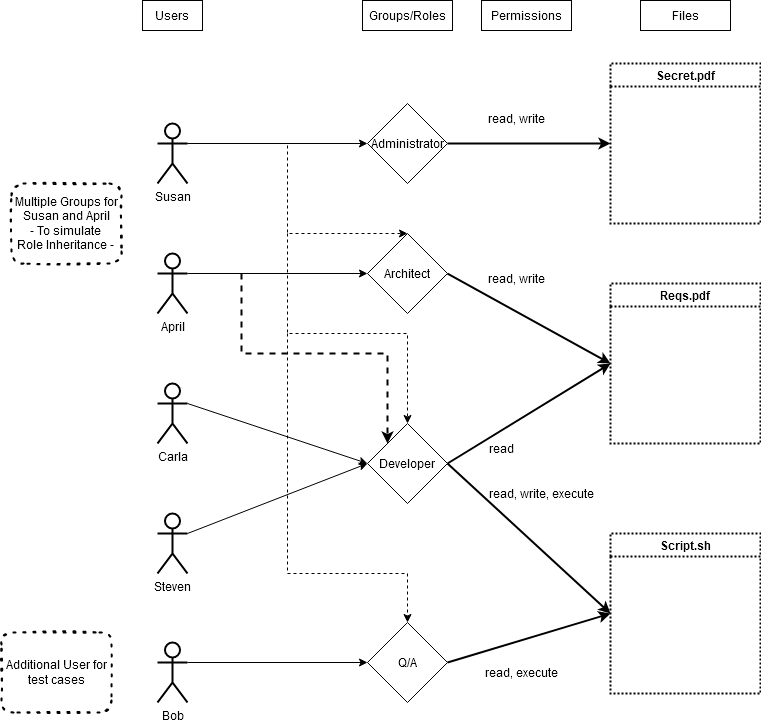

The diagram above was exported from draw.io. Its source (the exported page's mxGraphModel, read from the mxfile embedded in the PNG):
<mxGraphModel dx="1038" dy="528" grid="1" gridSize="10" guides="1" tooltips="1" connect="1" arrows="1" fold="1" page="1" pageScale="1" pageWidth="850" pageHeight="1100" math="0" shadow="0">
  <root>
    <mxCell id="0" />
    <mxCell id="1" parent="0" />
    <mxCell id="uDALud8j0b34rA5BGZBK-10" style="edgeStyle=orthogonalEdgeStyle;rounded=0;orthogonalLoop=1;jettySize=auto;html=1;exitX=1;exitY=0.3333333333333333;exitDx=0;exitDy=0;exitPerimeter=0;entryX=0;entryY=0.5;entryDx=0;entryDy=0;" edge="1" parent="1" source="Fd2R_25FLWLmIdAOE96K-1" target="uDALud8j0b34rA5BGZBK-6">
      <mxGeometry relative="1" as="geometry" />
    </mxCell>
    <mxCell id="Fd2R_25FLWLmIdAOE96K-1" value="Susan" style="shape=umlActor;verticalLabelPosition=bottom;verticalAlign=top;html=1;outlineConnect=0;strokeColor=default;strokeWidth=2;" parent="1" vertex="1">
      <mxGeometry x="196" y="260" width="30" height="60" as="geometry" />
    </mxCell>
    <mxCell id="uDALud8j0b34rA5BGZBK-11" style="edgeStyle=orthogonalEdgeStyle;rounded=0;orthogonalLoop=1;jettySize=auto;html=1;exitX=1;exitY=0.3333333333333333;exitDx=0;exitDy=0;exitPerimeter=0;" edge="1" parent="1" source="uDALud8j0b34rA5BGZBK-1" target="uDALud8j0b34rA5BGZBK-7">
      <mxGeometry relative="1" as="geometry" />
    </mxCell>
    <mxCell id="uDALud8j0b34rA5BGZBK-1" value="April" style="shape=umlActor;verticalLabelPosition=bottom;verticalAlign=top;html=1;outlineConnect=0;strokeColor=default;strokeWidth=2;" vertex="1" parent="1">
      <mxGeometry x="196" y="390" width="30" height="60" as="geometry" />
    </mxCell>
    <mxCell id="uDALud8j0b34rA5BGZBK-16" style="rounded=0;orthogonalLoop=1;jettySize=auto;html=1;exitX=1;exitY=0.3333333333333333;exitDx=0;exitDy=0;exitPerimeter=0;entryX=0;entryY=0.5;entryDx=0;entryDy=0;" edge="1" parent="1" source="uDALud8j0b34rA5BGZBK-2" target="uDALud8j0b34rA5BGZBK-8">
      <mxGeometry relative="1" as="geometry" />
    </mxCell>
    <mxCell id="uDALud8j0b34rA5BGZBK-2" value="Carla" style="shape=umlActor;verticalLabelPosition=bottom;verticalAlign=top;html=1;outlineConnect=0;strokeColor=default;strokeWidth=2;" vertex="1" parent="1">
      <mxGeometry x="196" y="520" width="30" height="60" as="geometry" />
    </mxCell>
    <mxCell id="uDALud8j0b34rA5BGZBK-17" style="edgeStyle=none;rounded=0;orthogonalLoop=1;jettySize=auto;html=1;exitX=1;exitY=0.3333333333333333;exitDx=0;exitDy=0;exitPerimeter=0;entryX=0;entryY=0.5;entryDx=0;entryDy=0;" edge="1" parent="1" source="uDALud8j0b34rA5BGZBK-3" target="uDALud8j0b34rA5BGZBK-8">
      <mxGeometry relative="1" as="geometry" />
    </mxCell>
    <mxCell id="uDALud8j0b34rA5BGZBK-3" value="Steven" style="shape=umlActor;verticalLabelPosition=bottom;verticalAlign=top;html=1;outlineConnect=0;strokeColor=default;strokeWidth=2;" vertex="1" parent="1">
      <mxGeometry x="196" y="650" width="30" height="60" as="geometry" />
    </mxCell>
    <mxCell id="uDALud8j0b34rA5BGZBK-18" style="edgeStyle=none;rounded=0;orthogonalLoop=1;jettySize=auto;html=1;exitX=1;exitY=0.3333333333333333;exitDx=0;exitDy=0;exitPerimeter=0;entryX=0;entryY=0.5;entryDx=0;entryDy=0;" edge="1" parent="1" source="uDALud8j0b34rA5BGZBK-5" target="uDALud8j0b34rA5BGZBK-9">
      <mxGeometry relative="1" as="geometry" />
    </mxCell>
    <mxCell id="uDALud8j0b34rA5BGZBK-5" value="Bob" style="shape=umlActor;verticalLabelPosition=bottom;verticalAlign=top;html=1;outlineConnect=0;strokeColor=default;strokeWidth=2;" vertex="1" parent="1">
      <mxGeometry x="196" y="779" width="30" height="60" as="geometry" />
    </mxCell>
    <mxCell id="uDALud8j0b34rA5BGZBK-38" style="edgeStyle=none;rounded=0;orthogonalLoop=1;jettySize=auto;html=1;exitX=1;exitY=0.5;exitDx=0;exitDy=0;entryX=0;entryY=0.5;entryDx=0;entryDy=0;strokeWidth=2;" edge="1" parent="1" source="uDALud8j0b34rA5BGZBK-6" target="uDALud8j0b34rA5BGZBK-37">
      <mxGeometry relative="1" as="geometry" />
    </mxCell>
    <mxCell id="uDALud8j0b34rA5BGZBK-6" value="Administrator" style="rhombus;whiteSpace=wrap;html=1;" vertex="1" parent="1">
      <mxGeometry x="406" y="240" width="80" height="80" as="geometry" />
    </mxCell>
    <mxCell id="uDALud8j0b34rA5BGZBK-28" style="edgeStyle=none;rounded=0;orthogonalLoop=1;jettySize=auto;html=1;exitX=1;exitY=0.5;exitDx=0;exitDy=0;entryX=0;entryY=0.5;entryDx=0;entryDy=0;strokeWidth=2;" edge="1" parent="1" source="uDALud8j0b34rA5BGZBK-7" target="uDALud8j0b34rA5BGZBK-25">
      <mxGeometry relative="1" as="geometry" />
    </mxCell>
    <mxCell id="uDALud8j0b34rA5BGZBK-7" value="Architect" style="rhombus;whiteSpace=wrap;html=1;" vertex="1" parent="1">
      <mxGeometry x="406" y="370" width="80" height="80" as="geometry" />
    </mxCell>
    <mxCell id="uDALud8j0b34rA5BGZBK-29" style="edgeStyle=none;rounded=0;orthogonalLoop=1;jettySize=auto;html=1;exitX=1;exitY=0.5;exitDx=0;exitDy=0;entryX=0;entryY=0.5;entryDx=0;entryDy=0;strokeWidth=2;" edge="1" parent="1" source="uDALud8j0b34rA5BGZBK-8" target="uDALud8j0b34rA5BGZBK-25">
      <mxGeometry relative="1" as="geometry" />
    </mxCell>
    <mxCell id="uDALud8j0b34rA5BGZBK-33" style="edgeStyle=none;rounded=0;orthogonalLoop=1;jettySize=auto;html=1;exitX=1;exitY=0.5;exitDx=0;exitDy=0;entryX=0;entryY=0.5;entryDx=0;entryDy=0;strokeWidth=2;" edge="1" parent="1" source="uDALud8j0b34rA5BGZBK-8" target="uDALud8j0b34rA5BGZBK-32">
      <mxGeometry relative="1" as="geometry" />
    </mxCell>
    <mxCell id="uDALud8j0b34rA5BGZBK-8" value="Developer" style="rhombus;whiteSpace=wrap;html=1;" vertex="1" parent="1">
      <mxGeometry x="406" y="560" width="80" height="80" as="geometry" />
    </mxCell>
    <mxCell id="uDALud8j0b34rA5BGZBK-34" style="edgeStyle=none;rounded=0;orthogonalLoop=1;jettySize=auto;html=1;exitX=1;exitY=0.5;exitDx=0;exitDy=0;entryX=0;entryY=0.5;entryDx=0;entryDy=0;strokeWidth=2;" edge="1" parent="1" source="uDALud8j0b34rA5BGZBK-9" target="uDALud8j0b34rA5BGZBK-32">
      <mxGeometry relative="1" as="geometry" />
    </mxCell>
    <mxCell id="uDALud8j0b34rA5BGZBK-9" value="Q/A" style="rhombus;whiteSpace=wrap;html=1;" vertex="1" parent="1">
      <mxGeometry x="406" y="759" width="80" height="80" as="geometry" />
    </mxCell>
    <mxCell id="uDALud8j0b34rA5BGZBK-13" value="" style="endArrow=classic;html=1;rounded=0;exitX=1;exitY=0.3333333333333333;exitDx=0;exitDy=0;exitPerimeter=0;entryX=0.5;entryY=0;entryDx=0;entryDy=0;dashed=1;" edge="1" parent="1" source="Fd2R_25FLWLmIdAOE96K-1" target="uDALud8j0b34rA5BGZBK-7">
      <mxGeometry width="50" height="50" relative="1" as="geometry">
        <mxPoint x="296" y="380" as="sourcePoint" />
        <mxPoint x="366" y="280" as="targetPoint" />
        <Array as="points">
          <mxPoint x="326" y="280" />
          <mxPoint x="326" y="370" />
        </Array>
      </mxGeometry>
    </mxCell>
    <mxCell id="uDALud8j0b34rA5BGZBK-14" value="" style="endArrow=classic;html=1;rounded=0;entryX=0.5;entryY=0;entryDx=0;entryDy=0;dashed=1;" edge="1" parent="1" target="uDALud8j0b34rA5BGZBK-8">
      <mxGeometry width="50" height="50" relative="1" as="geometry">
        <mxPoint x="326" y="370" as="sourcePoint" />
        <mxPoint x="366" y="500" as="targetPoint" />
        <Array as="points">
          <mxPoint x="326" y="470" />
          <mxPoint x="446" y="470" />
        </Array>
      </mxGeometry>
    </mxCell>
    <mxCell id="uDALud8j0b34rA5BGZBK-15" value="" style="endArrow=classic;html=1;rounded=0;entryX=0.5;entryY=0;entryDx=0;entryDy=0;dashed=1;" edge="1" parent="1" target="uDALud8j0b34rA5BGZBK-9">
      <mxGeometry width="50" height="50" relative="1" as="geometry">
        <mxPoint x="326" y="470" as="sourcePoint" />
        <mxPoint x="326" y="740" as="targetPoint" />
        <Array as="points">
          <mxPoint x="326" y="710" />
          <mxPoint x="446" y="710" />
        </Array>
      </mxGeometry>
    </mxCell>
    <mxCell id="uDALud8j0b34rA5BGZBK-19" value="Users" style="text;html=1;strokeColor=default;fillColor=none;align=center;verticalAlign=middle;whiteSpace=wrap;rounded=0;" vertex="1" parent="1">
      <mxGeometry x="181" y="137" width="60" height="30" as="geometry" />
    </mxCell>
    <mxCell id="uDALud8j0b34rA5BGZBK-20" value="Groups/Roles" style="text;html=1;strokeColor=default;fillColor=none;align=center;verticalAlign=middle;whiteSpace=wrap;rounded=0;" vertex="1" parent="1">
      <mxGeometry x="401" y="137" width="90" height="30" as="geometry" />
    </mxCell>
    <mxCell id="uDALud8j0b34rA5BGZBK-22" value="&lt;div&gt;Multiple Groups for Susan and April&lt;/div&gt;&lt;div&gt;- To simulate &lt;br&gt;&lt;/div&gt;&lt;div&gt;Role Inheritance -&lt;br&gt;&lt;/div&gt;" style="text;html=1;strokeColor=default;fillColor=none;align=center;verticalAlign=middle;whiteSpace=wrap;rounded=1;dashed=1;strokeWidth=2;dashPattern=1 4;glass=0;sketch=1;shadow=0;" vertex="1" parent="1">
      <mxGeometry x="50" y="320" width="110" height="80" as="geometry" />
    </mxCell>
    <mxCell id="uDALud8j0b34rA5BGZBK-24" value="" style="endArrow=classic;html=1;rounded=0;dashed=1;entryX=0;entryY=0;entryDx=0;entryDy=0;strokeWidth=2;" edge="1" parent="1" target="uDALud8j0b34rA5BGZBK-8">
      <mxGeometry width="50" height="50" relative="1" as="geometry">
        <mxPoint x="280" y="410" as="sourcePoint" />
        <mxPoint x="330" y="440" as="targetPoint" />
        <Array as="points">
          <mxPoint x="280" y="490" />
          <mxPoint x="426" y="490" />
        </Array>
      </mxGeometry>
    </mxCell>
    <mxCell id="uDALud8j0b34rA5BGZBK-25" value="Reqs.pdf" style="swimlane;whiteSpace=wrap;html=1;dashed=1;strokeColor=default;strokeWidth=2;dashPattern=1 1;" vertex="1" parent="1">
      <mxGeometry x="649" y="420" width="150" height="160" as="geometry" />
    </mxCell>
    <mxCell id="uDALud8j0b34rA5BGZBK-30" value="read, write" style="text;html=1;align=center;verticalAlign=middle;resizable=0;points=[];autosize=1;strokeColor=none;fillColor=none;" vertex="1" parent="1">
      <mxGeometry x="515" y="400" width="80" height="30" as="geometry" />
    </mxCell>
    <mxCell id="uDALud8j0b34rA5BGZBK-31" value="read" style="text;html=1;align=center;verticalAlign=middle;resizable=0;points=[];autosize=1;strokeColor=none;fillColor=none;" vertex="1" parent="1">
      <mxGeometry x="515" y="570" width="50" height="30" as="geometry" />
    </mxCell>
    <mxCell id="uDALud8j0b34rA5BGZBK-32" value="Script.sh" style="swimlane;whiteSpace=wrap;html=1;dashed=1;strokeColor=default;strokeWidth=2;startSize=23;dashPattern=1 1;" vertex="1" parent="1">
      <mxGeometry x="649" y="670" width="150" height="160" as="geometry" />
    </mxCell>
    <mxCell id="uDALud8j0b34rA5BGZBK-35" value="read, write, execute" style="text;html=1;align=center;verticalAlign=middle;resizable=0;points=[];autosize=1;strokeColor=none;fillColor=none;" vertex="1" parent="1">
      <mxGeometry x="515" y="615" width="130" height="30" as="geometry" />
    </mxCell>
    <mxCell id="uDALud8j0b34rA5BGZBK-36" value="read, execute" style="text;html=1;align=center;verticalAlign=middle;resizable=0;points=[];autosize=1;strokeColor=none;fillColor=none;" vertex="1" parent="1">
      <mxGeometry x="515" y="794" width="90" height="30" as="geometry" />
    </mxCell>
    <mxCell id="uDALud8j0b34rA5BGZBK-37" value="Secret.pdf" style="swimlane;whiteSpace=wrap;html=1;dashed=1;strokeColor=default;strokeWidth=2;dashPattern=1 1;" vertex="1" parent="1">
      <mxGeometry x="649" y="200" width="150" height="160" as="geometry" />
    </mxCell>
    <mxCell id="uDALud8j0b34rA5BGZBK-39" value="read, write" style="text;html=1;align=center;verticalAlign=middle;resizable=0;points=[];autosize=1;strokeColor=none;fillColor=none;" vertex="1" parent="1">
      <mxGeometry x="515" y="240" width="80" height="30" as="geometry" />
    </mxCell>
    <mxCell id="uDALud8j0b34rA5BGZBK-40" value="Permissions" style="text;html=1;strokeColor=default;fillColor=none;align=center;verticalAlign=middle;whiteSpace=wrap;rounded=0;" vertex="1" parent="1">
      <mxGeometry x="520" y="137" width="90" height="30" as="geometry" />
    </mxCell>
    <mxCell id="uDALud8j0b34rA5BGZBK-41" value="Files" style="text;html=1;strokeColor=default;fillColor=none;align=center;verticalAlign=middle;whiteSpace=wrap;rounded=0;" vertex="1" parent="1">
      <mxGeometry x="679" y="137" width="90" height="30" as="geometry" />
    </mxCell>
    <mxCell id="uDALud8j0b34rA5BGZBK-44" value="Additional User for test cases" style="text;html=1;strokeColor=default;fillColor=none;align=center;verticalAlign=middle;whiteSpace=wrap;rounded=1;dashed=1;strokeWidth=2;dashPattern=1 4;glass=0;sketch=1;shadow=0;" vertex="1" parent="1">
      <mxGeometry x="40" y="769" width="110" height="80" as="geometry" />
    </mxCell>
  </root>
</mxGraphModel>